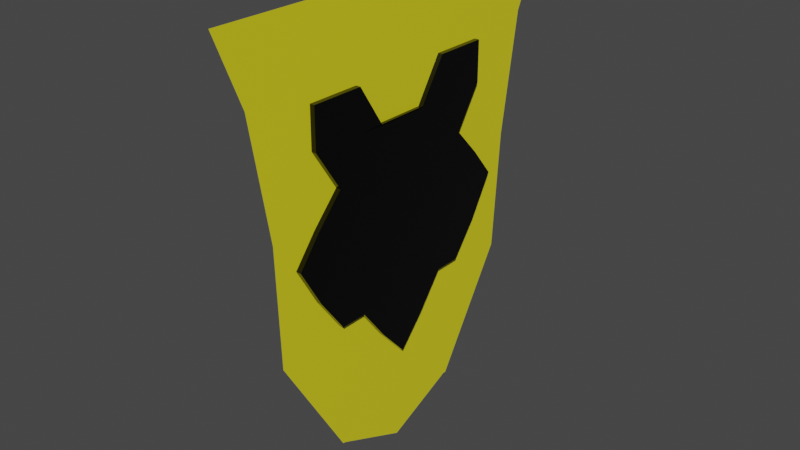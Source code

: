 # Source: badge.blend  (saved by Blender 3.3.6; exported with 4.5.12 LTS)
import bpy
from mathutils import Matrix  # noqa: F401  (used for matrix-valued properties, if any)

bpy.ops.wm.read_factory_settings(use_empty=True)
scene = bpy.context.scene
scene.name = 'Scene'

# ---- collections
col_collection = bpy.data.collections.new('Collection'); scene.collection.children.link(col_collection)

# ---- materials (node trees are filled in below, after node groups)
mat_material = bpy.data.materials.new('Material')
mat_material.alpha_threshold = 0.0
mat_material.use_transparent_shadow = False
mat_material.roughness = 0.5
mat_material.line_color = (0.0, 0.0, 0.0, 1.0)
mat_material_001 = bpy.data.materials.new('Material.001')
mat_material_001.use_transparent_shadow = False

# ---- material node trees
mat_material.use_nodes = True; mat_material.node_tree.nodes.clear()
_N = mat_material.node_tree.nodes; _L = mat_material.node_tree.links
n0 = _N.new('ShaderNodeOutputMaterial'); n0.name = 'Material Output'; n0.location = (300, 300)
n1 = _N.new('ShaderNodeBsdfPrincipled'); n1.name = 'Principled BSDF'; n1.location = (10, 300)
n1.distribution = 'GGX'
n1.subsurface_method = 'RANDOM_WALK_SKIN'
n1.inputs[0].default_value = (0.0, 0.0, 0.0, 1.0)
n1.inputs[2].default_value = 0.1
n1.inputs[3].default_value = 1.45
n1.inputs[27].default_value = (0.0, 0.0, 0.0, 1.0)
n1.inputs[28].default_value = 1.0
_L.new(n1.outputs[0], n0.inputs[0])
n0.is_active_output = True
mat_material_001.use_nodes = True; mat_material_001.node_tree.nodes.clear()
_N = mat_material_001.node_tree.nodes; _L = mat_material_001.node_tree.links
n0 = _N.new('ShaderNodeBsdfPrincipled'); n0.name = 'Principled BSDF'; n0.location = (10, 300)
n0.distribution = 'GGX'
n0.subsurface_method = 'RANDOM_WALK_SKIN'
n0.inputs[0].default_value = (0.8, 0.734, 0.01803, 1.0)
n0.inputs[2].default_value = 0.1
n0.inputs[3].default_value = 1.45
n0.inputs[27].default_value = (0.0, 0.0, 0.0, 1.0)
n0.inputs[28].default_value = 1.0
n1 = _N.new('ShaderNodeOutputMaterial'); n1.name = 'Material Output'; n1.location = (300, 300)
_L.new(n0.outputs[0], n1.inputs[0])
n1.is_active_output = True

# ---- world
world_world = bpy.data.worlds.new('World'); scene.world = world_world
world_world.use_nodes = True; world_world.node_tree.nodes.clear()
_N = world_world.node_tree.nodes; _L = world_world.node_tree.links
n0 = _N.new('ShaderNodeOutputWorld'); n0.name = 'World Output'; n0.location = (300, 300)
n1 = _N.new('ShaderNodeBackground'); n1.name = 'Background'; n1.location = (10, 300)
n1.inputs[0].default_value = (0.05088, 0.05088, 0.05088, 1.0)
_L.new(n1.outputs[0], n0.inputs[0])
n0.is_active_output = True
world_world.color = (0.05088, 0.05088, 0.05088)
world_world.use_sun_shadow = False
world_world.sun_shadow_jitter_overblur = 0.0

# ---- meshes
me_cube = bpy.data.meshes.new('Cube')
me_cube.from_pydata([(1.0, 1.0, 1.0), (1.0, 1.0, -0.6727), (1.0, -1.0, 1.0), (1.0, -0.7585, -1.0), (-1.0, 1.0, 1.0), (-1.0, 1.0, -0.6727), (-1.0, -1.0, 1.0), (-1.0, -0.7585, -1.0), (1.0, 1.0, -0.6698), (-1.0, -1.0, -0.6698), (1.0, -1.0, -0.6698), (-1.0, 1.0, -0.6698), (-1.0, -1.214, -0.2993), (1.0, 1.219, -0.2993), (1.0, -1.214, -0.2993), (-1.0, 1.219, -0.2993), (-1.0, -1.0, 0.622), (1.0, 1.0, 0.622), (1.0, -1.0, 0.622), (-1.0, 1.0, 0.622), (1.0, 0.7491, 0.2387), (1.0, -0.7475, 0.2387), (-1.0, 0.7491, 0.2387), (-1.0, -0.7475, 0.2387), (1.0, 1.0, -0.03029), (1.0, -1.0, -0.03029), (-1.0, 1.0, -0.03029), (-1.0, -1.0, -0.03029), (-1.0, 0.0, -1.606), (1.0, 0.0, 0.6125), (-1.0, 0.0, 0.6125), (1.0, 0.0, -1.606), (1.0, 0.0, -0.6698), (-1.0, 0.0, -0.6698), (1.0, 0.0, -0.2993), (-1.0, 0.0, -0.2993), (1.0, 0.0, 0.622), (-1.0, 0.0, 0.622), (-1.0, 0.0, 0.2387), (1.0, 0.0, 0.2387), (1.0, 0.0, -0.03029), (-1.0, 0.0, -0.03029), (-1.0, -0.5, -1.0), (1.0, -0.5, 1.0), (1.0, -0.5, -0.6698), (1.0, -0.5, -0.2993), (1.0, -0.5, 0.622), (1.0, -0.5, 0.2387), (1.0, -0.5, -0.03029), (-1.0, -0.5, 1.0), (1.0, -0.5, -1.0), (-1.0, -0.5, -0.6698), (-1.0, -0.5, -0.2993), (-1.0, -0.5, 0.622), (-1.0, -0.5, 0.2387), (-1.0, -0.5, -0.03029), (-1.0, 0.5, 1.0), (1.0, 0.5, -1.0), (-1.0, 0.5, -0.6698), (-1.0, 0.5, -0.2993), (-1.0, 0.5, 0.622), (-1.0, 0.5, 0.2387), (-1.0, 0.5, -0.03029), (-1.0, 0.5, -1.0), (1.0, 0.5, 1.0), (1.0, 0.5, -0.6698), (1.0, 0.5, -0.2993), (1.0, 0.5, 0.622), (1.0, 0.5, 0.2387), (1.0, 0.5, -0.03029), (-1.0, -0.75, -1.0), (1.0, -0.75, 1.0), (1.0, -0.75, -0.6698), (1.0, -0.75, -0.2993), (1.0, -0.75, 0.622), (1.0, -0.75, 0.2387), (1.0, -0.75, -0.03029), (-1.0, -0.75, 1.0), (1.0, -0.75, -1.0), (-1.0, -0.75, -0.6698), (-1.0, -0.75, -0.2993), (-1.0, -0.75, 0.622), (-1.0, -0.75, 0.2387), (-1.0, -0.75, -0.03029), (-1.0, 0.75, 1.0), (1.0, 0.75, -1.0), (-1.0, 0.75, -0.6698), (-1.0, 0.75, -0.2993), (-1.0, 0.75, 0.622), (-1.0, 0.75, 0.2387), (-1.0, 0.75, -0.03029), (-1.0, 0.75, -1.0), (1.0, 0.75, 1.0), (1.0, 0.75, -0.6698), (1.0, 0.75, -0.2993), (1.0, 0.75, 0.622), (1.0, 0.75, 0.2387), (1.0, 0.75, -0.03029), (-1.0, -0.25, 0.6125), (1.0, -0.25, -1.329), (-1.0, -0.25, -0.6698), (-1.0, -0.25, -0.2993), (-1.0, -0.25, 0.622), (-1.0, -0.25, 0.2387), (-1.0, -0.25, -0.03029), (-1.0, -0.25, -1.329), (1.0, -0.25, 0.6125), (1.0, -0.25, -0.6698), (1.0, -0.25, -0.2993), (1.0, -0.25, 0.622), (1.0, -0.25, 0.2387), (1.0, -0.25, -0.03029), (-1.0, 0.25, -1.329), (1.0, 0.25, 0.6125), (1.0, 0.25, -0.6698), (1.0, 0.25, -0.2993), (1.0, 0.25, 0.622), (1.0, 0.25, 0.2387), (1.0, 0.25, -0.03029), (-1.0, 0.25, 0.6125), (1.0, 0.25, -1.329), (-1.0, 0.25, -0.6698), (-1.0, 0.25, -0.2993), (-1.0, 0.25, 0.622), (-1.0, 0.25, 0.2387), (-1.0, 0.25, -0.03029), (-0.1512, -0.7416, -2.215), (-0.1528, 0.7021, -2.237), (0.1528, -1.888, 1.766), (0.1512, 1.926, 1.744), (0.0007595, -1.438, 0.01109), (-0.0007595, 1.457, -0.01109), (0.07524, 1.633, 1.102), (0.07676, -1.627, 1.124), (-0.07524, -1.401, -1.102), (-0.07676, 1.383, -1.124), (-0.152, -0.01773, -2.533), (0.152, 0.01773, 1.755), (0.0, 0.0, 0.0), (0.076, 0.008867, 1.113), (-0.076, -0.008867, -1.113), (0.1524, -0.6781, 1.76), (0.0003798, -0.6958, 0.005544), (0.07638, -0.687, 1.119), (-0.07562, -0.7047, -1.108), (-0.1516, -0.7136, -2.221), (-0.1524, 0.6781, -2.232), (0.1516, 0.7136, 1.749), (-0.0003798, 0.6958, -0.005544), (0.07562, 0.7047, 1.108), (-0.07638, 0.687, -1.119)], [], [(71, 77, 6, 2), (18, 2, 6, 16), (88, 84, 4, 19), (70, 78, 3, 7), (74, 71, 2, 18), (19, 4, 0, 17), (5, 11, 8, 1), (78, 72, 10, 3), (91, 86, 11, 5), (3, 10, 9, 7), (11, 15, 13, 8), (72, 73, 14, 10), (86, 87, 15, 11), (10, 14, 12, 9), (22, 19, 17, 20), (75, 74, 18, 21), (89, 88, 19, 22), (21, 18, 16, 23), (25, 21, 23, 27), (90, 89, 22, 26), (76, 75, 21, 25), (26, 22, 20, 24), (15, 26, 24, 13), (73, 76, 25, 14), (87, 90, 26, 15), (14, 25, 27, 12), (101, 104, 41, 35), (115, 118, 40, 34), (118, 117, 39, 40), (104, 103, 38, 41), (103, 102, 37, 38), (117, 116, 36, 39), (100, 101, 35, 33), (114, 115, 34, 32), (105, 100, 33, 28), (120, 114, 32, 31), (116, 113, 29, 36), (112, 120, 31, 28), (102, 98, 30, 37), (113, 119, 30, 29), (81, 77, 49, 53), (70, 79, 51, 42), (79, 80, 52, 51), (82, 81, 53, 54), (83, 82, 54, 55), (80, 83, 55, 52), (108, 111, 48, 45), (111, 110, 47, 48), (110, 109, 46, 47), (107, 108, 45, 44), (99, 107, 44, 50), (109, 106, 43, 46), (105, 99, 50, 42), (106, 98, 49, 43), (92, 84, 56, 64), (91, 85, 57, 63), (95, 92, 64, 67), (85, 93, 65, 57), (93, 94, 66, 65), (96, 95, 67, 68), (97, 96, 68, 69), (94, 97, 69, 66), (122, 125, 62, 59), (125, 124, 61, 62), (124, 123, 60, 61), (121, 122, 59, 58), (112, 121, 58, 63), (123, 119, 56, 60), (12, 27, 83, 80), (27, 23, 82, 83), (23, 16, 81, 82), (9, 12, 80, 79), (7, 9, 79, 70), (16, 6, 77, 81), (45, 48, 76, 73), (48, 47, 75, 76), (47, 46, 74, 75), (44, 45, 73, 72), (50, 44, 72, 78), (46, 43, 71, 74), (42, 50, 78, 70), (43, 49, 77, 71), (13, 24, 97, 94), (24, 20, 96, 97), (20, 17, 95, 96), (8, 13, 94, 93), (1, 8, 93, 85), (17, 0, 92, 95), (5, 1, 85, 91), (0, 4, 84, 92), (59, 62, 90, 87), (62, 61, 89, 90), (61, 60, 88, 89), (58, 59, 87, 86), (63, 58, 86, 91), (60, 56, 84, 88), (29, 30, 98, 106), (28, 31, 99, 105), (36, 29, 106, 109), (31, 32, 107, 99), (32, 34, 108, 107), (39, 36, 109, 110), (40, 39, 110, 111), (34, 40, 111, 108), (53, 49, 98, 102), (42, 51, 100, 105), (51, 52, 101, 100), (54, 53, 102, 103), (55, 54, 103, 104), (52, 55, 104, 101), (37, 30, 119, 123), (28, 33, 121, 112), (33, 35, 122, 121), (38, 37, 123, 124), (41, 38, 124, 125), (35, 41, 125, 122), (64, 56, 119, 113), (63, 57, 120, 112), (67, 64, 113, 116), (57, 65, 114, 120), (65, 66, 115, 114), (68, 67, 116, 117), (69, 68, 117, 118), (66, 69, 118, 115), (149, 132, 129, 147), (150, 135, 131, 148), (148, 131, 132, 149), (146, 127, 135, 150), (145, 136, 140, 144), (142, 138, 139, 143), (144, 140, 138, 142), (143, 139, 137, 141), (133, 143, 141, 128), (134, 144, 142, 130), (130, 142, 143, 133), (126, 145, 144, 134), (136, 146, 150, 140), (138, 148, 149, 139), (140, 150, 148, 138), (139, 149, 147, 137)])
me_cube.polygons.foreach_set('material_index', [0, 0, 0, 0, 0, 0, 0, 0, 0, 0, 0, 0, 0, 0, 0, 0, 0, 0, 0, 0, 0, 0, 0, 0, 0, 0, 0, 0, 0, 0, 0, 0, 0, 0, 0, 0, 0, 0, 0, 0, 0, 0, 0, 0, 0, 0, 0, 0, 0, 0, 0, 0, 0, 0, 0, 0, 0, 0, 0, 0, 0, 0, 0, 0, 0, 0, 0, 0, 0, 0, 0, 0, 0, 0, 0, 0, 0, 0, 0, 0, 0, 0, 0, 0, 0, 0, 0, 0, 0, 0, 0, 0, 0, 0, 0, 0, 0, 0, 0, 0, 0, 0, 0, 0, 0, 0, 0, 0, 0, 0, 0, 0, 0, 0, 0, 0, 0, 0, 0, 0, 0, 0, 0, 0, 1, 1, 1, 1, 1, 1, 1, 1, 1, 1, 1, 1, 1, 1, 1, 1])
_uv = me_cube.uv_layers.new(name='UVMap')
_uv.uv.foreach_set('vector', [0.625, 0.7188, 0.875, 0.7188, 0.875, 0.75, 0.625, 0.75, 0.5778, 0.75, 0.625, 0.75, 0.625, 1.0, 0.5778, 1.0, 0.5778, 0.2188, 0.625, 0.2188, 0.625, 0.25, 0.5778, 0.25, 0.125, 0.7188, 0.375, 0.7188, 0.375, 0.75, 0.125, 0.75, 0.5778, 0.7188, 0.625, 0.7188, 0.625, 0.75, 0.5778, 0.75, 0.5778, 0.25, 0.625, 0.25, 0.625, 0.5, 0.5778, 0.5, 0.375, 0.25, 0.4163, 0.25, 0.4163, 0.5, 0.375, 0.5, 0.375, 0.7188, 0.4163, 0.7188, 0.4163, 0.75, 0.375, 0.75, 0.375, 0.2188, 0.4163, 0.2188, 0.4163, 0.25, 0.375, 0.25, 0.375, 0.75, 0.4163, 0.75, 0.4163, 1.0, 0.375, 1.0, 0.4163, 0.25, 0.4626, 0.25, 0.4626, 0.5, 0.4163, 0.5, 0.4163, 0.7188, 0.4626, 0.7188, 0.4626, 0.75, 0.4163, 0.75, 0.4163, 0.2188, 0.4626, 0.2188, 0.4626, 0.25, 0.4163, 0.25, 0.4163, 0.75, 0.4626, 0.75, 0.4626, 1.0, 0.4163, 1.0, 0.5298, 0.25, 0.5778, 0.25, 0.5778, 0.5, 0.5298, 0.5, 0.5298, 0.7188, 0.5778, 0.7188, 0.5778, 0.75, 0.5298, 0.75, 0.5298, 0.2188, 0.5778, 0.2188, 0.5778, 0.25, 0.5298, 0.25, 0.5298, 0.75, 0.5778, 0.75, 0.5778, 1.0, 0.5298, 1.0, 0.4962, 0.75, 0.5298, 0.75, 0.5298, 1.0, 0.4962, 1.0, 0.4962, 0.2188, 0.5298, 0.2188, 0.5298, 0.25, 0.4962, 0.25, 0.4962, 0.7188, 0.5298, 0.7188, 0.5298, 0.75, 0.4962, 0.75, 0.4962, 0.25, 0.5298, 0.25, 0.5298, 0.5, 0.4962, 0.5, 0.4626, 0.25, 0.4962, 0.25, 0.4962, 0.5, 0.4626, 0.5, 0.4626, 0.7188, 0.4962, 0.7188, 0.4962, 0.75, 0.4626, 0.75, 0.4626, 0.2188, 0.4962, 0.2188, 0.4962, 0.25, 0.4626, 0.25, 0.4626, 0.75, 0.4962, 0.75, 0.4962, 1.0, 0.4626, 1.0, 0.4626, 0.09375, 0.4962, 0.09375, 0.4962, 0.125, 0.4626, 0.125, 0.4626, 0.5938, 0.4962, 0.5938, 0.4962, 0.625, 0.4626, 0.625, 0.4962, 0.5938, 0.5298, 0.5938, 0.5298, 0.625, 0.4962, 0.625, 0.4962, 0.09375, 0.5298, 0.09375, 0.5298, 0.125, 0.4962, 0.125, 0.5298, 0.09375, 0.5778, 0.09375, 0.5778, 0.125, 0.5298, 0.125, 0.5298, 0.5938, 0.5778, 0.5938, 0.5778, 0.625, 0.5298, 0.625, 0.4163, 0.09375, 0.4626, 0.09375, 0.4626, 0.125, 0.4163, 0.125, 0.4163, 0.5938, 0.4626, 0.5938, 0.4626, 0.625, 0.4163, 0.625, 0.375, 0.09375, 0.4163, 0.09375, 0.4163, 0.125, 0.375, 0.125, 0.375, 0.5938, 0.4163, 0.5938, 0.4163, 0.625, 0.375, 0.625, 0.5778, 0.5938, 0.625, 0.5938, 0.625, 0.625, 0.5778, 0.625, 0.125, 0.5938, 0.375, 0.5938, 0.375, 0.625, 0.125, 0.625, 0.5778, 0.09375, 0.625, 0.09375, 0.625, 0.125, 0.5778, 0.125, 0.625, 0.5938, 0.875, 0.5938, 0.875, 0.625, 0.625, 0.625, 0.5778, 0.03125, 0.625, 0.03125, 0.625, 0.0625, 0.5778, 0.0625, 0.375, 0.03125, 0.4163, 0.03125, 0.4163, 0.0625, 0.375, 0.0625, 0.4163, 0.03125, 0.4626, 0.03125, 0.4626, 0.0625, 0.4163, 0.0625, 0.5298, 0.03125, 0.5778, 0.03125, 0.5778, 0.0625, 0.5298, 0.0625, 0.4962, 0.03125, 0.5298, 0.03125, 0.5298, 0.0625, 0.4962, 0.0625, 0.4626, 0.03125, 0.4962, 0.03125, 0.4962, 0.0625, 0.4626, 0.0625, 0.4626, 0.6562, 0.4962, 0.6563, 0.4962, 0.6875, 0.4626, 0.6875, 0.4962, 0.6563, 0.5298, 0.6563, 0.5298, 0.6875, 0.4962, 0.6875, 0.5298, 0.6563, 0.5778, 0.6562, 0.5778, 0.6875, 0.5298, 0.6875, 0.4163, 0.6562, 0.4626, 0.6562, 0.4626, 0.6875, 0.4163, 0.6875, 0.375, 0.6562, 0.4163, 0.6562, 0.4163, 0.6875, 0.375, 0.6875, 0.5778, 0.6562, 0.625, 0.6562, 0.625, 0.6875, 0.5778, 0.6875, 0.125, 0.6562, 0.375, 0.6562, 0.375, 0.6875, 0.125, 0.6875, 0.625, 0.6562, 0.875, 0.6562, 0.875, 0.6875, 0.625, 0.6875, 0.625, 0.5312, 0.875, 0.5312, 0.875, 0.5625, 0.625, 0.5625, 0.125, 0.5312, 0.375, 0.5312, 0.375, 0.5625, 0.125, 0.5625, 0.5778, 0.5312, 0.625, 0.5312, 0.625, 0.5625, 0.5778, 0.5625, 0.375, 0.5312, 0.4163, 0.5312, 0.4163, 0.5625, 0.375, 0.5625, 0.4163, 0.5312, 0.4626, 0.5312, 0.4626, 0.5625, 0.4163, 0.5625, 0.5298, 0.5312, 0.5778, 0.5312, 0.5778, 0.5625, 0.5298, 0.5625, 0.4962, 0.5312, 0.5298, 0.5312, 0.5298, 0.5625, 0.4962, 0.5625, 0.4626, 0.5312, 0.4962, 0.5312, 0.4962, 0.5625, 0.4626, 0.5625, 0.4626, 0.1562, 0.4962, 0.1562, 0.4962, 0.1875, 0.4626, 0.1875, 0.4962, 0.1562, 0.5298, 0.1562, 0.5298, 0.1875, 0.4962, 0.1875, 0.5298, 0.1562, 0.5778, 0.1562, 0.5778, 0.1875, 0.5298, 0.1875, 0.4163, 0.1562, 0.4626, 0.1562, 0.4626, 0.1875, 0.4163, 0.1875, 0.375, 0.1562, 0.4163, 0.1562, 0.4163, 0.1875, 0.375, 0.1875, 0.5778, 0.1562, 0.625, 0.1562, 0.625, 0.1875, 0.5778, 0.1875, 0.4626, 0.0, 0.4962, 0.0, 0.4962, 0.03125, 0.4626, 0.03125, 0.4962, 0.0, 0.5298, 0.0, 0.5298, 0.03125, 0.4962, 0.03125, 0.5298, 0.0, 0.5778, 0.0, 0.5778, 0.03125, 0.5298, 0.03125, 0.4163, 0.0, 0.4626, 0.0, 0.4626, 0.03125, 0.4163, 0.03125, 0.375, 0.0, 0.4163, 0.0, 0.4163, 0.03125, 0.375, 0.03125, 0.5778, 0.0, 0.625, 0.0, 0.625, 0.03125, 0.5778, 0.03125, 0.4626, 0.6875, 0.4962, 0.6875, 0.4962, 0.7188, 0.4626, 0.7188, 0.4962, 0.6875, 0.5298, 0.6875, 0.5298, 0.7188, 0.4962, 0.7188, 0.5298, 0.6875, 0.5778, 0.6875, 0.5778, 0.7188, 0.5298, 0.7188, 0.4163, 0.6875, 0.4626, 0.6875, 0.4626, 0.7188, 0.4163, 0.7188, 0.375, 0.6875, 0.4163, 0.6875, 0.4163, 0.7188, 0.375, 0.7188, 0.5778, 0.6875, 0.625, 0.6875, 0.625, 0.7188, 0.5778, 0.7188, 0.125, 0.6875, 0.375, 0.6875, 0.375, 0.7188, 0.125, 0.7188, 0.625, 0.6875, 0.875, 0.6875, 0.875, 0.7188, 0.625, 0.7188, 0.4626, 0.5, 0.4962, 0.5, 0.4962, 0.5312, 0.4626, 0.5312, 0.4962, 0.5, 0.5298, 0.5, 0.5298, 0.5312, 0.4962, 0.5312, 0.5298, 0.5, 0.5778, 0.5, 0.5778, 0.5312, 0.5298, 0.5312, 0.4163, 0.5, 0.4626, 0.5, 0.4626, 0.5312, 0.4163, 0.5312, 0.375, 0.5, 0.4163, 0.5, 0.4163, 0.5312, 0.375, 0.5312, 0.5778, 0.5, 0.625, 0.5, 0.625, 0.5312, 0.5778, 0.5312, 0.125, 0.5, 0.375, 0.5, 0.375, 0.5312, 0.125, 0.5312, 0.625, 0.5, 0.875, 0.5, 0.875, 0.5312, 0.625, 0.5312, 0.4626, 0.1875, 0.4962, 0.1875, 0.4962, 0.2188, 0.4626, 0.2188, 0.4962, 0.1875, 0.5298, 0.1875, 0.5298, 0.2188, 0.4962, 0.2188, 0.5298, 0.1875, 0.5778, 0.1875, 0.5778, 0.2188, 0.5298, 0.2188, 0.4163, 0.1875, 0.4626, 0.1875, 0.4626, 0.2188, 0.4163, 0.2188, 0.375, 0.1875, 0.4163, 0.1875, 0.4163, 0.2188, 0.375, 0.2188, 0.5778, 0.1875, 0.625, 0.1875, 0.625, 0.2188, 0.5778, 0.2188, 0.625, 0.625, 0.875, 0.625, 0.875, 0.6562, 0.625, 0.6562, 0.125, 0.625, 0.375, 0.625, 0.375, 0.6562, 0.125, 0.6562, 0.5778, 0.625, 0.625, 0.625, 0.625, 0.6562, 0.5778, 0.6562, 0.375, 0.625, 0.4163, 0.625, 0.4163, 0.6562, 0.375, 0.6562, 0.4163, 0.625, 0.4626, 0.625, 0.4626, 0.6562, 0.4163, 0.6562, 0.5298, 0.625, 0.5778, 0.625, 0.5778, 0.6562, 0.5298, 0.6563, 0.4962, 0.625, 0.5298, 0.625, 0.5298, 0.6563, 0.4962, 0.6563, 0.4626, 0.625, 0.4962, 0.625, 0.4962, 0.6563, 0.4626, 0.6562, 0.5778, 0.0625, 0.625, 0.0625, 0.625, 0.09375, 0.5778, 0.09375, 0.375, 0.0625, 0.4163, 0.0625, 0.4163, 0.09375, 0.375, 0.09375, 0.4163, 0.0625, 0.4626, 0.0625, 0.4626, 0.09375, 0.4163, 0.09375, 0.5298, 0.0625, 0.5778, 0.0625, 0.5778, 0.09375, 0.5298, 0.09375, 0.4962, 0.0625, 0.5298, 0.0625, 0.5298, 0.09375, 0.4962, 0.09375, 0.4626, 0.0625, 0.4962, 0.0625, 0.4962, 0.09375, 0.4626, 0.09375, 0.5778, 0.125, 0.625, 0.125, 0.625, 0.1562, 0.5778, 0.1562, 0.375, 0.125, 0.4163, 0.125, 0.4163, 0.1562, 0.375, 0.1562, 0.4163, 0.125, 0.4626, 0.125, 0.4626, 0.1562, 0.4163, 0.1562, 0.5298, 0.125, 0.5778, 0.125, 0.5778, 0.1562, 0.5298, 0.1562, 0.4962, 0.125, 0.5298, 0.125, 0.5298, 0.1562, 0.4962, 0.1562, 0.4626, 0.125, 0.4962, 0.125, 0.4962, 0.1562, 0.4626, 0.1562, 0.625, 0.5625, 0.875, 0.5625, 0.875, 0.5938, 0.625, 0.5938, 0.125, 0.5625, 0.375, 0.5625, 0.375, 0.5938, 0.125, 0.5938, 0.5778, 0.5625, 0.625, 0.5625, 0.625, 0.5938, 0.5778, 0.5938, 0.375, 0.5625, 0.4163, 0.5625, 0.4163, 0.5938, 0.375, 0.5938, 0.4163, 0.5625, 0.4626, 0.5625, 0.4626, 0.5938, 0.4163, 0.5938, 0.5298, 0.5625, 0.5778, 0.5625, 0.5778, 0.5938, 0.5298, 0.5938, 0.4962, 0.5625, 0.5298, 0.5625, 0.5298, 0.5938, 0.4962, 0.5938, 0.4626, 0.5625, 0.4962, 0.5625, 0.4962, 0.5938, 0.4626, 0.5938, 0.75, 0.75, 1.0, 0.75, 1.0, 1.0, 0.75, 1.0, 0.75, 0.25, 1.0, 0.25, 1.0, 0.5, 0.75, 0.5, 0.75, 0.5, 1.0, 0.5, 1.0, 0.75, 0.75, 0.75, 0.75, 0.0, 1.0, 0.0, 1.0, 0.25, 0.75, 0.25, 0.25, 0.0, 0.5, 0.0, 0.5, 0.25, 0.25, 0.25, 0.25, 0.5, 0.5, 0.5, 0.5, 0.75, 0.25, 0.75, 0.25, 0.25, 0.5, 0.25, 0.5, 0.5, 0.25, 0.5, 0.25, 0.75, 0.5, 0.75, 0.5, 1.0, 0.25, 1.0, 0.0, 0.75, 0.25, 0.75, 0.25, 1.0, 0.0, 1.0, 0.0, 0.25, 0.25, 0.25, 0.25, 0.5, 0.0, 0.5, 0.0, 0.5, 0.25, 0.5, 0.25, 0.75, 0.0, 0.75, 0.0, 0.0, 0.25, 0.0, 0.25, 0.25, 0.0, 0.25, 0.5, 0.0, 0.75, 0.0, 0.75, 0.25, 0.5, 0.25, 0.5, 0.5, 0.75, 0.5, 0.75, 0.75, 0.5, 0.75, 0.5, 0.25, 0.75, 0.25, 0.75, 0.5, 0.5, 0.5, 0.5, 0.75, 0.75, 0.75, 0.75, 1.0, 0.5, 1.0])
me_cube.materials.append(mat_material)
me_cube.materials.append(mat_material_001)
me_cube.use_mirror_vertex_groups = False
me_cube.update()

# ---- objects
ob_cube = bpy.data.objects.new('Cube', me_cube)

# ---- transforms, parenting, visibility, modifiers, constraints
ob_cube.location = (0.0, 0.0, 0.0)
ob_cube.scale = (0.3519, 7.379, 7.379)
ob_cube.lock_rotations_4d = False
ob_cube.empty_display_type = 'ARROWS'
ob_cube.lineart.crease_threshold = 0.0

# ---- collection membership
col_collection.objects.link(ob_cube)

# ---- scene / render settings (as saved in the file)
scene.frame_start = 1; scene.frame_end = 250; scene.frame_set(1)
scene.render.engine = 'BLENDER_EEVEE_NEXT'
scene.cycles.sampling_pattern = 'TABULATED_SOBOL'
scene.cycles.use_light_tree = False
scene.view_settings.view_transform = 'Filmic'
bpy.context.view_layer.update()

# ---- added for rendering (the .blend has no active camera and no usable light): camera, sun
cam_auto = bpy.data.cameras.new('AutoCamera')
cam_auto.lens = 50.0
cam_auto.sensor_width = 36.0
cam_auto.clip_end = 1000.0
ob_auto_camera = bpy.data.objects.new('AutoCamera', cam_auto)
scene.collection.objects.link(ob_auto_camera)
ob_auto_camera.location = (39.2397, -46.947, 28.5612)
ob_auto_camera.rotation_euler = (1.09748, -7.21219e-08, 0.694738)
scene.camera = ob_auto_camera
light_auto_sun = bpy.data.lights.new('AutoSun', 'SUN')
light_auto_sun.energy = 3.0
light_auto_sun.angle = 0.0523599
ob_auto_sun = bpy.data.objects.new('AutoSun', light_auto_sun)
scene.collection.objects.link(ob_auto_sun)
ob_auto_sun.rotation_euler = (0.872665, 0.174533, 0.523599)
bpy.context.view_layer.update()
